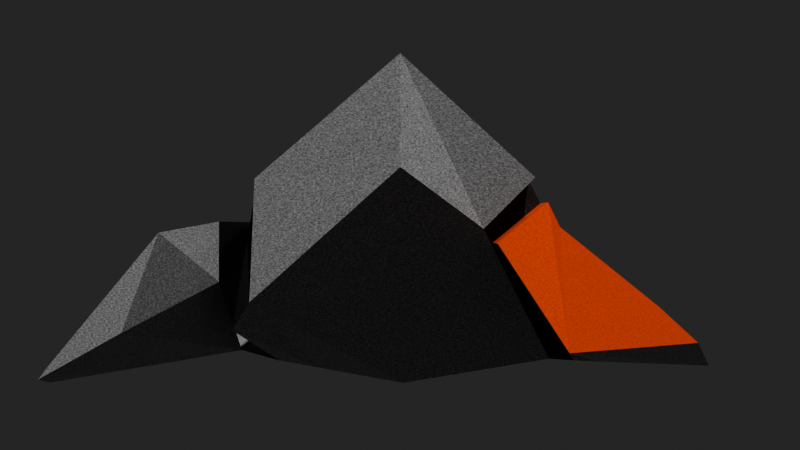 # Source: logo.blend  (saved by Blender 5.2.45; exported with 4.5.12 LTS)
import bpy
from mathutils import Matrix  # noqa: F401  (used for matrix-valued properties, if any)

bpy.ops.wm.read_factory_settings(use_empty=True)
scene = bpy.context.scene
scene.name = 'Scene'

# ---- collections
col_collection = bpy.data.collections.new('Collection'); scene.collection.children.link(col_collection)

# ---- materials (node trees are filled in below, after node groups)
mat_stone = bpy.data.materials.new('Stone')
mat_stone.alpha_threshold = 0.0
mat_stone.use_backface_culling_lightprobe_volume = False
mat_stone.roughness = 0.5
mat_stone.line_color = (0.0, 0.0, 0.0, 1.0)
mat_accent_stone = bpy.data.materials.new('Accent Stone')
mat_dark_stone = bpy.data.materials.new('Dark Stone')

# ---- material node trees
mat_stone.use_nodes = True; mat_stone.node_tree.nodes.clear()
_N = mat_stone.node_tree.nodes; _L = mat_stone.node_tree.links
n0 = _N.new('ShaderNodeOutputMaterial'); n0.name = 'Material Output'; n0.location = (200, 100)
n1 = _N.new('ShaderNodeBsdfPrincipled'); n1.name = 'Principled BSDF'; n1.location = (-104, 116)
n1.inputs[10].default_value = 0.005
n2 = _N.new('ShaderNodeTexNoise'); n2.name = 'Noise Texture'; n2.location = (-710, 132)
n2.width = 160
n2.inputs[2].default_value = 300.0
n3 = _N.new('ShaderNodeValToRGB'); n3.name = 'Color Ramp'; n3.location = (-440, 127)
while len(n3.color_ramp.elements) > 1: n3.color_ramp.elements.remove(n3.color_ramp.elements[-1])
n3.color_ramp.elements[0].position = 0.0; n3.color_ramp.elements[0].color = (0.0, 0.0, 0.0, 1.0)
_e = n3.color_ramp.elements.new(1.0); _e.color = (1.0, 1.0, 1.0, 1.0)
_L.new(n1.outputs[0], n0.inputs[0])
_L.new(n3.outputs[0], n1.inputs[0])
_L.new(n2.outputs[0], n3.inputs[0])
_L.new(n3.outputs[0], n1.inputs[7])
n0.is_active_output = True
mat_accent_stone.use_nodes = True; mat_accent_stone.node_tree.nodes.clear()
_N = mat_accent_stone.node_tree.nodes; _L = mat_accent_stone.node_tree.links
n0 = _N.new('ShaderNodeBsdfPrincipled'); n0.name = 'Principled BSDF'; n0.location = (-200, 100)
n0.inputs[1].default_value = 0.3945
n0.inputs[10].default_value = 0.005
n0.inputs[24].default_value = 0.1101
n0.inputs[27].default_value = (0.8384, 0.09765, 0.006102, 1.0)
n0.inputs[28].default_value = 0.4
n1 = _N.new('ShaderNodeOutputMaterial'); n1.name = 'Material Output'; n1.location = (200, 100)
n2 = _N.new('ShaderNodeTexNoise'); n2.name = 'Noise Texture'; n2.location = (-665, 61)
n2.width = 160
n2.inputs[2].default_value = 300.0
n3 = _N.new('ShaderNodeValToRGB'); n3.name = 'Color Ramp'; n3.location = (-473, 61)
while len(n3.color_ramp.elements) > 1: n3.color_ramp.elements.remove(n3.color_ramp.elements[-1])
n3.color_ramp.elements[0].position = 0.0; n3.color_ramp.elements[0].color = (0.0, 0.0, 0.0, 1.0)
_e = n3.color_ramp.elements.new(1.0); _e.color = (0.8384, 0.09765, 0.006102, 1.0)
_L.new(n0.outputs[0], n1.inputs[0])
_L.new(n3.outputs[0], n0.inputs[0])
_L.new(n2.outputs[0], n3.inputs[0])
n1.is_active_output = True
mat_dark_stone.use_nodes = True; mat_dark_stone.node_tree.nodes.clear()
_N = mat_dark_stone.node_tree.nodes; _L = mat_dark_stone.node_tree.links
n0 = _N.new('ShaderNodeBsdfPrincipled'); n0.name = 'Principled BSDF'; n0.location = (-200, 100)
n0.inputs[7].default_value = 1.0
n0.inputs[10].default_value = 0.005
n1 = _N.new('ShaderNodeOutputMaterial'); n1.name = 'Material Output'; n1.location = (200, 100)
n2 = _N.new('ShaderNodeTexNoise'); n2.name = 'Noise Texture'; n2.location = (-709, 106)
n2.width = 160
n2.inputs[2].default_value = 500.0
n3 = _N.new('ShaderNodeValToRGB'); n3.name = 'Color Ramp'; n3.location = (-459, 101)
while len(n3.color_ramp.elements) > 1: n3.color_ramp.elements.remove(n3.color_ramp.elements[-1])
n3.color_ramp.elements[0].position = 0.0; n3.color_ramp.elements[0].color = (0.0, 0.0, 0.0, 1.0)
_e = n3.color_ramp.elements.new(0.6773); _e.color = (0.09073, 0.09073, 0.09073, 1.0)
_e = n3.color_ramp.elements.new(1.0); _e.color = (1.0, 1.0, 1.0, 1.0)
_L.new(n0.outputs[0], n1.inputs[0])
_L.new(n2.outputs[0], n3.inputs[0])
_L.new(n3.outputs[0], n0.inputs[0])
n1.is_active_output = True

# ---- world
world_world = bpy.data.worlds.new('World'); scene.world = world_world
world_world.use_nodes = True; world_world.node_tree.nodes.clear()
_N = world_world.node_tree.nodes; _L = world_world.node_tree.links
n0 = _N.new('ShaderNodeOutputWorld'); n0.name = 'World Output'; n0.location = (200, 100)
n1 = _N.new('ShaderNodeBackground'); n1.name = 'Background'; n1.location = (-200, 100)
n1.inputs[0].default_value = (0.05088, 0.05088, 0.05088, 1.0)
_L.new(n1.outputs[0], n0.inputs[0])
n0.is_active_output = True
world_world.color = (0.05088, 0.05088, 0.05088)
world_world.sun_shadow_jitter_overblur = 0.0

# ---- cameras
cam_camera = bpy.data.cameras.new('Camera')
cam_camera.clip_end = 100.0
cam_camera.ortho_scale = 7.314

# ---- lights
light_light = bpy.data.lights.new('Light', 'POINT')
light_light.energy = 1000.0
light_light.shadow_soft_size = 0.1

# ---- meshes
me_cube = bpy.data.meshes.new('Cube')
me_cube.from_pydata([(1.157, 0.377, -0.02917), (0.443, 0.7161, -0.1067), (0.4465, -0.6119, 0.01635), (-0.02899, -0.7469, -0.1194), (-1.051, 0.4099, 0.2028), (-1.05, 0.7741, -0.06659), (-1.038, -0.5175, 0.1698), (-1.008, -0.7989, -0.1104), (-0.9848, 0.02451, -0.1044), (-0.9775, -0.2965, 0.3396), (0.4304, 0.0386, -0.1672), (-1.001, 0.3115, 0.2141), (0.4349, 0.3844, -0.1049), (-1.015, 0.4301, -0.1262), (0.9507, 0.2376, -0.03616), (-0.9957, 0.1474, -0.1709), (0.3834, 0.161, -0.1219), (-0.9711, 0.1646, -0.1327), (-1.009, 0.0142, 0.5121), (0.4469, 0.1238, -0.1767), (-0.9352, -0.06907, -0.1526), (-0.9974, -0.3423, 0.3097), (0.3677, -0.02338, -0.1196), (-1.009, -0.6146, -0.0764), (0.4371, -0.4481, 0.1005), (-1.0, -0.4275, 0.1773), (-0.0207, -0.655, -0.1113), (-0.9642, -0.3897, 0.1856), (0.05878, -0.3809, -0.05945), (-1.006, -0.4445, -0.1168), (0.4063, -0.3928, 0.09556), (0.005625, 0.79, -0.1306), (-0.0505, -0.5372, 0.2093), (-0.4124, -0.841, -0.1362), (-0.0001335, 0.3703, 0.2379), (0.05561, 0.09871, -0.1073), (0.03071, 0.272, 0.1461), (0.06318, 0.4408, -0.09347), (0.0318, 0.1977, -0.09182), (-0.03623, 0.1088, -0.09554), (0.0006143, 0.004514, -0.1454), (0.06342, -0.3472, 0.3319), (-0.2706, -0.6607, -0.1284), (0.1421, -0.4451, 0.2061), (0.03889, -0.4027, 0.196), (0.05909, -0.4367, -0.1006), (1.052, 0.6709, -0.0852), (-1.005, -0.7283, 0.117), (0.3715, -0.6979, -0.04299), (-1.046, 0.6021, 0.0657), (-1.015, -0.09076, 0.04943), (0.9488, 0.2902, -0.07183), (-0.9414, 0.3823, 0.1248), (-0.9475, 0.2575, 0.09779), (-0.9335, 0.0362, 0.2529), (-1.28, -0.1514, 0.06056), (-0.9851, -0.4838, 0.1033), (0.03679, -0.4633, 0.001061), (-0.9985, -0.469, 0.01039), (0.03333, 0.603, 0.06317), (-0.3989, -0.7025, 0.06849), (1.272, -0.1542, 0.232), (1.282, -0.1433, 0.2139), (1.28, -0.1523, 0.23), (1.284, -0.1496, 0.2259), (1.285, -0.1465, 0.2202), (1.012, 0.1576, 0.2756), (1.019, 0.1788, 0.2506), (1.016, 0.1641, 0.2712), (1.018, 0.1704, 0.265), (1.019, 0.1755, 0.2577), (-1.466, 0.142, 0.3831), (-1.463, 0.1544, 0.3528), (-1.462, 0.1518, 0.3541), (-1.466, 0.1473, 0.3771), (-1.466, 0.1515, 0.3692), (-1.464, 0.154, 0.3607), (1.171, 0.02694, 0.2845), (1.155, 0.02025, 0.3083), (1.172, 0.02431, 0.2917), (1.17, 0.02212, 0.2988), (1.164, 0.02069, 0.3046), (0.9975, -0.2786, 0.1501), (0.9774, -0.2947, 0.1649), (0.9767, -0.2952, 0.1612), (0.9952, -0.2848, 0.1543), (0.9906, -0.2901, 0.1586), (0.9843, -0.2936, 0.1623), (0.05818, 0.2694, 0.3747), (0.05855, 0.2683, 0.3827), (0.05791, 0.2653, 0.3913), (0.05637, 0.2608, 0.3992), (1.119, -0.05709, 0.03172), (1.159, -0.06911, 0.05702), (1.141, -0.06209, 0.04221), (1.025, 0.2009, 0.01159), (1.003, 0.2007, -0.006027), (1.013, 0.2155, -0.01253), (1.018, 0.2014, 0.0008386), (1.09, 0.08989, 0.1235), (1.056, 0.09875, 0.09294), (1.076, 0.09575, 0.1062), (1.005, -0.1193, 0.01523), (1.027, -0.1415, 0.03594), (1.022, -0.1275, 0.02363), (0.6132, -0.3748, -0.0321), (0.6204, -0.3764, -0.01643), (0.6268, -0.3773, -0.02937), (0.6294, -0.3751, -0.02682), (0.04981, -0.3312, 0.3468), (-0.04819, -0.3362, 0.3508), (0.046, -0.3447, 0.3373), (0.0008188, -0.3356, 0.3499), (0.0007044, 0.03102, 0.5962), (-0.09756, 0.03061, 0.6038), (-0.04873, 0.03109, 0.6036), (0.003937, 0.2519, 0.4046), (0.1019, 0.2507, 0.3988), (0.05636, 0.2608, 0.3993), (0.05343, 0.2531, 0.4032)], [], [(43, 25, 6, 32), (60, 32, 6, 47), (52, 11, 4, 49), (42, 26, 3, 33), (57, 24, 2, 48), (59, 34, 0, 46), (39, 19, 10, 35), (55, 21, 9, 50), (34, 4, 11, 36), (31, 1, 12, 37), (46, 0, 14, 51), (37, 12, 16, 38), (50, 9, 18, 54), (38, 16, 19, 39), (58, 27, 21, 55), (35, 10, 22, 40), (47, 6, 25, 56), (45, 28, 26, 42), (44, 27, 25, 43), (41, 21, 27, 44), (40, 22, 28, 45), (56, 25, 27, 58), (20, 40, 45, 29), (30, 44, 43, 24), (29, 45, 42, 23), (8, 35, 40, 20), (15, 38, 39, 17), (13, 37, 38, 15), (5, 31, 37, 13), (0, 34, 36, 14), (17, 39, 35, 8), (49, 4, 34, 59), (23, 42, 33, 7), (48, 2, 32, 60), (24, 43, 32, 2), (3, 48, 60, 33), (5, 49, 59, 31), (23, 56, 58, 29), (7, 47, 56, 23), (29, 58, 55, 20), (8, 50, 54, 17), (17, 54, 53, 15), (15, 53, 52, 13), (1, 46, 51, 12), (20, 55, 50, 8), (31, 59, 46, 1), (26, 57, 48, 3), (13, 52, 49, 5), (33, 60, 47, 7), (71, 74, 73), (74, 75, 73), (75, 76, 73), (76, 72, 73), (82, 85, 84), (85, 86, 84), (86, 87, 84), (87, 83, 84), (78, 61, 63, 81), (81, 63, 64, 80), (80, 64, 65, 79), (79, 65, 62, 77), (91, 68, 69, 90), (90, 69, 70, 89), (89, 70, 67, 88), (66, 78, 81, 68), (68, 81, 80, 69), (69, 80, 79, 70), (70, 79, 77, 67), (61, 83, 87, 63), (63, 87, 86, 64), (64, 86, 85, 65), (65, 85, 82, 62), (74, 91, 90, 75), (75, 90, 89, 76), (76, 89, 88, 72), (14, 36, 88, 67), (36, 11, 72, 88), (54, 18, 71, 73, 53), (53, 73, 72, 11, 52), (84, 83, 41, 44, 30), (95, 98, 97), (98, 96, 97), (105, 108, 107), (108, 106, 107), (103, 106, 108, 104), (104, 108, 105, 102), (93, 103, 104, 94), (94, 104, 102, 92), (95, 99, 101, 98), (98, 101, 100, 96), (99, 93, 94, 101), (101, 94, 92, 100), (19, 100, 92, 10), (10, 92, 102, 22), (99, 77, 62, 93), (93, 62, 82, 103), (12, 51, 97, 96, 16), (16, 96, 100, 19), (51, 14, 67, 95, 97), (95, 67, 77, 99), (22, 102, 105, 28), (103, 82, 84, 30, 106), (28, 105, 107, 57, 26), (107, 106, 30, 24, 57), (109, 112, 111), (112, 110, 111), (116, 119, 118), (119, 117, 118), (114, 110, 112, 115), (115, 112, 109, 113), (116, 114, 115, 119), (119, 115, 113, 117), (111, 110, 9, 21, 41), (61, 109, 111, 41, 83), (114, 18, 9, 110), (78, 113, 109, 61), (116, 71, 18, 114), (66, 117, 113, 78), (71, 116, 118, 91, 74), (118, 117, 66, 68, 91)])
me_cube.polygons.foreach_set('use_smooth', [0, 0, 0, 0, 0, 0, 0, 0, 0, 0, 0, 0, 0, 0, 0, 0, 0, 0, 0, 0, 0, 0, 0, 0, 0, 0, 0, 0, 0, 0, 0, 0, 0, 0, 1, 0, 0, 0, 0, 0, 0, 0, 0, 0, 0, 0, 0, 0, 0, 1, 1, 1, 1, 1, 1, 1, 1, 1, 1, 1, 1, 1, 1, 1, 1, 1, 1, 1, 1, 1, 1, 1, 1, 1, 1, 1, 1, 0, 0, 1, 0, 0, 0, 0, 0, 0, 0, 1, 0, 1, 0, 1, 1, 1, 0, 0, 0, 1, 0, 0, 0, 0, 0, 0, 0, 0, 1, 1, 0, 0, 1, 0, 0, 1, 0, 0, 1, 0, 1, 1])
me_cube.polygons.foreach_set('material_index', [0, 0, 0, 0, 2, 1, 0, 0, 1, 0, 2, 0, 0, 0, 0, 0, 0, 2, 0, 0, 2, 0, 0, 0, 0, 0, 0, 0, 0, 1, 0, 1, 0, 0, 0, 0, 1, 0, 0, 0, 0, 0, 0, 2, 0, 1, 2, 0, 0, 0, 0, 0, 0, 0, 0, 0, 0, 0, 0, 0, 0, 0, 0, 0, 0, 0, 0, 0, 0, 0, 0, 0, 0, 0, 0, 0, 2, 0, 0, 2, 0, 0, 2, 2, 2, 2, 0, 2, 0, 2, 0, 2, 2, 2, 0, 0, 2, 2, 0, 0, 2, 2, 2, 2, 0, 0, 0, 0, 0, 0, 0, 0, 0, 0, 0, 0, 0, 0, 0, 0])
_uv = me_cube.uv_layers.new(name='UVMap')
_uv.uv.foreach_set('vector', [0.75, 0.7188, 0.875, 0.7188, 0.875, 0.75, 0.75, 0.75, 0.5, 0.875, 0.625, 0.875, 0.625, 1.0, 0.5, 1.0, 0.5, 0.1875, 0.625, 0.1875, 0.625, 0.25, 0.5, 0.25, 0.25, 0.7188, 0.375, 0.7188, 0.375, 0.75, 0.25, 0.75, 0.5, 0.7188, 0.625, 0.7188, 0.625, 0.75, 0.5, 0.75, 0.5, 0.375, 0.625, 0.375, 0.625, 0.5, 0.5, 0.5, 0.25, 0.6094, 0.375, 0.6094, 0.375, 0.625, 0.25, 0.625, 0.5, 0.0625, 0.625, 0.0625, 0.625, 0.125, 0.5, 0.125, 0.75, 0.5, 0.875, 0.5, 0.875, 0.5625, 0.75, 0.5625, 0.25, 0.5, 0.375, 0.5, 0.375, 0.5625, 0.25, 0.5625, 0.5, 0.5, 0.625, 0.5, 0.625, 0.5625, 0.5, 0.5625, 0.25, 0.5625, 0.375, 0.5625, 0.375, 0.5938, 0.25, 0.5938, 0.5, 0.125, 0.625, 0.125, 0.625, 0.1406, 0.5, 0.1406, 0.25, 0.5938, 0.375, 0.5938, 0.375, 0.6094, 0.25, 0.6094, 0.5, 0.04688, 0.625, 0.04688, 0.625, 0.0625, 0.5, 0.0625, 0.25, 0.625, 0.375, 0.625, 0.375, 0.6875, 0.25, 0.6875, 0.5, 0.0, 0.625, 0.0, 0.625, 0.03125, 0.5, 0.03125, 0.25, 0.7031, 0.375, 0.7031, 0.375, 0.7188, 0.25, 0.7188, 0.75, 0.7031, 0.875, 0.7031, 0.875, 0.7188, 0.75, 0.7188, 0.75, 0.6875, 0.875, 0.6875, 0.875, 0.7031, 0.75, 0.7031, 0.25, 0.6875, 0.375, 0.6875, 0.375, 0.7031, 0.25, 0.7031, 0.5, 0.03125, 0.625, 0.03125, 0.625, 0.04688, 0.5, 0.04688, 0.125, 0.6875, 0.25, 0.6875, 0.25, 0.7031, 0.125, 0.7031, 0.625, 0.7031, 0.75, 0.7031, 0.75, 0.7188, 0.625, 0.7188, 0.125, 0.7031, 0.25, 0.7031, 0.25, 0.7188, 0.125, 0.7188, 0.125, 0.625, 0.25, 0.625, 0.25, 0.6875, 0.125, 0.6875, 0.125, 0.5938, 0.25, 0.5938, 0.25, 0.6094, 0.125, 0.6094, 0.125, 0.5625, 0.25, 0.5625, 0.25, 0.5938, 0.125, 0.5938, 0.125, 0.5, 0.25, 0.5, 0.25, 0.5625, 0.125, 0.5625, 0.625, 0.5, 0.75, 0.5, 0.75, 0.5625, 0.625, 0.5625, 0.125, 0.6094, 0.25, 0.6094, 0.25, 0.625, 0.125, 0.625, 0.5, 0.25, 0.625, 0.25, 0.625, 0.375, 0.5, 0.375, 0.125, 0.7188, 0.25, 0.7188, 0.25, 0.75, 0.125, 0.75, 0.5, 0.75, 0.625, 0.75, 0.625, 0.875, 0.5, 0.875, 0.625, 0.7188, 0.75, 0.7188, 0.75, 0.75, 0.625, 0.75, 0.375, 0.75, 0.5, 0.75, 0.5, 0.875, 0.375, 0.875, 0.375, 0.25, 0.5, 0.25, 0.5, 0.375, 0.375, 0.375, 0.375, 0.03125, 0.5, 0.03125, 0.5, 0.04688, 0.375, 0.04688, 0.375, 0.0, 0.5, 0.0, 0.5, 0.03125, 0.375, 0.03125, 0.375, 0.04688, 0.5, 0.04688, 0.5, 0.0625, 0.375, 0.0625, 0.375, 0.125, 0.5, 0.125, 0.5, 0.1406, 0.375, 0.1406, 0.375, 0.1406, 0.5, 0.1406, 0.5, 0.1562, 0.375, 0.1562, 0.375, 0.1562, 0.5, 0.1562, 0.5, 0.1875, 0.375, 0.1875, 0.375, 0.5, 0.5, 0.5, 0.5, 0.5625, 0.375, 0.5625, 0.375, 0.0625, 0.5, 0.0625, 0.5, 0.125, 0.375, 0.125, 0.375, 0.375, 0.5, 0.375, 0.5, 0.5, 0.375, 0.5, 0.375, 0.7188, 0.5, 0.7188, 0.5, 0.75, 0.375, 0.75, 0.375, 0.1875, 0.5, 0.1875, 0.5, 0.25, 0.375, 0.25, 0.375, 0.875, 0.5, 0.875, 0.5, 1.0, 0.375, 1.0, 0.8749, 0.5942, 0.8747, 0.5948, 0.8748, 0.5904, 0.8747, 0.5948, 0.875, 0.5933, 0.8748, 0.5904, 0.875, 0.5933, 0.875, 0.5917, 0.8748, 0.5904, 0.875, 0.5917, 0.875, 0.5901, 0.8748, 0.5904, 0.6163, 0.6875, 0.6196, 0.6877, 0.625, 0.688, 0.6196, 0.6877, 0.6225, 0.6881, 0.625, 0.688, 0.6225, 0.6881, 0.6247, 0.6891, 0.625, 0.688, 0.6247, 0.6891, 0.6257, 0.6902, 0.625, 0.688, 0.6275, 0.6094, 0.6272, 0.625, 0.6264, 0.6251, 0.6265, 0.6093, 0.6265, 0.6093, 0.6264, 0.6251, 0.625, 0.6255, 0.625, 0.6091, 0.625, 0.6091, 0.625, 0.6255, 0.6184, 0.6251, 0.6183, 0.6093, 0.6183, 0.6093, 0.6184, 0.6251, 0.6145, 0.625, 0.6139, 0.6094, 0.75, 0.5943, 0.6267, 0.5947, 0.6252, 0.5938, 0.7501, 0.5938, 0.7501, 0.5938, 0.6252, 0.5938, 0.6229, 0.5932, 0.7501, 0.5924, 0.7501, 0.5924, 0.6229, 0.5932, 0.6215, 0.5927, 0.75, 0.5914, 0.6279, 0.5954, 0.6275, 0.6094, 0.6265, 0.6093, 0.6267, 0.5947, 0.6267, 0.5947, 0.6265, 0.6093, 0.625, 0.6091, 0.6252, 0.5938, 0.6252, 0.5938, 0.625, 0.6091, 0.6183, 0.6093, 0.6229, 0.5932, 0.6229, 0.5932, 0.6183, 0.6093, 0.6139, 0.6094, 0.6215, 0.5927, 0.6272, 0.625, 0.6274, 0.6875, 0.6264, 0.6874, 0.6264, 0.6251, 0.6264, 0.6251, 0.6264, 0.6874, 0.625, 0.6875, 0.625, 0.6255, 0.625, 0.6255, 0.625, 0.6875, 0.6196, 0.6877, 0.6184, 0.6251, 0.6184, 0.6251, 0.6196, 0.6877, 0.6163, 0.6875, 0.6145, 0.625, 0.8749, 0.5942, 0.75, 0.5943, 0.7501, 0.5938, 0.8748, 0.5937, 0.8748, 0.5937, 0.7501, 0.5938, 0.7501, 0.5924, 0.875, 0.5917, 0.875, 0.5917, 0.7501, 0.5924, 0.75, 0.5914, 0.875, 0.5901, 0.625, 0.5625, 0.75, 0.5625, 0.75, 0.5914, 0.6215, 0.5927, 0.75, 0.5625, 0.875, 0.5625, 0.875, 0.5901, 0.75, 0.5914, 0.5, 0.1406, 0.625, 0.1406, 0.625, 0.1555, 0.6173, 0.1562, 0.5, 0.1562, 0.5, 0.1562, 0.6173, 0.1562, 0.625, 0.1599, 0.625, 0.1875, 0.5, 0.1875, 0.625, 0.688, 0.6274, 0.6875, 0.75, 0.6875, 0.75, 0.7031, 0.625, 0.7031, 0.5065, 0.5937, 0.5026, 0.5933, 0.5, 0.589, 0.5026, 0.5933, 0.5011, 0.5924, 0.5, 0.589, 0.4928, 0.7031, 0.4966, 0.7032, 0.5, 0.7036, 0.4966, 0.7032, 0.4957, 0.7033, 0.5, 0.7036, 0.5136, 0.6875, 0.5139, 0.7031, 0.5, 0.7031, 0.5, 0.6877, 0.5, 0.6877, 0.5, 0.7031, 0.4928, 0.7031, 0.495, 0.6875, 0.5117, 0.625, 0.5136, 0.6875, 0.5, 0.6877, 0.5, 0.6257, 0.5, 0.6257, 0.5, 0.6877, 0.495, 0.6875, 0.4955, 0.625, 0.5065, 0.5937, 0.5127, 0.6094, 0.5, 0.6094, 0.5, 0.5938, 0.5, 0.5938, 0.5, 0.6094, 0.4954, 0.6094, 0.4957, 0.5938, 0.5127, 0.6094, 0.5117, 0.625, 0.5, 0.6257, 0.5, 0.6094, 0.5, 0.6094, 0.5, 0.6257, 0.4955, 0.625, 0.4954, 0.6094, 0.375, 0.6094, 0.4954, 0.6094, 0.4955, 0.625, 0.375, 0.625, 0.375, 0.625, 0.4955, 0.625, 0.495, 0.6875, 0.375, 0.6875, 0.5127, 0.6094, 0.6139, 0.6094, 0.6145, 0.625, 0.5117, 0.625, 0.5117, 0.625, 0.6145, 0.625, 0.6163, 0.6875, 0.5136, 0.6875, 0.375, 0.5625, 0.5, 0.5625, 0.5, 0.589, 0.4957, 0.5938, 0.375, 0.5938, 0.375, 0.5938, 0.4957, 0.5938, 0.4954, 0.6094, 0.375, 0.6094, 0.5, 0.5625, 0.625, 0.5625, 0.6215, 0.5927, 0.5065, 0.5937, 0.5, 0.589, 0.5065, 0.5937, 0.6215, 0.5927, 0.6139, 0.6094, 0.5127, 0.6094, 0.375, 0.6875, 0.495, 0.6875, 0.4928, 0.7031, 0.375, 0.7031, 0.5136, 0.6875, 0.6163, 0.6875, 0.625, 0.688, 0.625, 0.7031, 0.5139, 0.7031, 0.375, 0.7031, 0.4928, 0.7031, 0.5, 0.7036, 0.5, 0.7188, 0.375, 0.7188, 0.5, 0.7036, 0.5139, 0.7031, 0.625, 0.7031, 0.625, 0.7188, 0.5, 0.7188, 0.7453, 0.625, 0.7499, 0.6249, 0.75, 0.6701, 0.7499, 0.6249, 0.7548, 0.6251, 0.75, 0.6701, 0.7541, 0.5946, 0.7501, 0.5947, 0.75, 0.5943, 0.7501, 0.5947, 0.7444, 0.5945, 0.75, 0.5943, 0.7563, 0.6094, 0.7563, 0.625, 0.75, 0.625, 0.75, 0.6094, 0.75, 0.6094, 0.75, 0.625, 0.7453, 0.625, 0.7449, 0.6094, 0.7541, 0.5946, 0.7563, 0.6094, 0.75, 0.6094, 0.75, 0.5947, 0.75, 0.5947, 0.75, 0.6094, 0.7449, 0.6094, 0.7439, 0.5947, 0.75, 0.6701, 0.7563, 0.625, 0.875, 0.625, 0.875, 0.6875, 0.75, 0.6875, 0.6272, 0.625, 0.7453, 0.625, 0.75, 0.6701, 0.75, 0.6875, 0.6274, 0.6875, 0.7563, 0.6094, 0.875, 0.6094, 0.875, 0.625, 0.7563, 0.625, 0.6275, 0.6094, 0.7449, 0.6094, 0.7453, 0.625, 0.6272, 0.625, 0.7541, 0.5946, 0.8749, 0.5942, 0.875, 0.6094, 0.7563, 0.6094, 0.6279, 0.5954, 0.7439, 0.5947, 0.7449, 0.6094, 0.6275, 0.6094, 0.8749, 0.5942, 0.7541, 0.5946, 0.75, 0.5943, 0.75, 0.5943, 0.8749, 0.5942, 0.75, 0.5943, 0.7439, 0.5947, 0.6279, 0.5954, 0.6267, 0.5947, 0.75, 0.5943])
me_cube.materials.append(mat_stone)
me_cube.materials.append(mat_accent_stone)
me_cube.materials.append(mat_dark_stone)
me_cube.use_mirror_vertex_groups = False
me_cube.update()
me_cube_001 = bpy.data.meshes.new('Cube.001')
me_cube_001.from_pydata([(-0.6256, -0.8088, -0.119), (-0.6256, -0.77, -0.06645), (-0.6256, 0.8023, -0.1211), (-0.6256, 0.6191, 0.04781), (0.4853, -0.8088, -0.119), (0.6256, -0.77, -0.06645), (0.1595, 0.8023, -0.1211), (0.397, 0.6191, 0.04781), (-0.6256, 0.006467, -0.1685), (-0.6256, -3.189e-34, 0.6191), (0.1403, 0.006467, -0.1685), (0.6256, -3.189e-34, 0.6191), (-0.6256, -0.4249, -0.09093), (0.4271, -0.427, 0.2526), (-0.6256, -0.427, 0.2526), (0.06548, -0.4249, -0.09093), (-0.6256, 0.3106, 0.3539), (0.15, 0.3882, -0.1039), (-0.6256, 0.3882, -0.1039), (0.4953, 0.3106, 0.3539), (-0.6256, 0.3679, 0.2397), (0.1595, 0.5144, -0.1103), (-0.6256, 0.5144, -0.1103), (0.491, 0.3679, 0.2397), (-0.6256, -0.7894, -0.0927), (-0.6256, 0.7107, -0.03665), (0.397, 0.7107, -0.03665), (0.6256, -0.7894, -0.0927), (0.6256, 0.000293, 0.3708), (-0.6256, 0.000293, 0.3708), (-0.6256, -0.4274, 0.1103), (0.4271, -0.4274, 0.1103), (0.4953, 0.1921, 0.2353), (-0.6256, 0.1921, 0.2353), (0.6256, 0.3691, -0.03531), (-0.6256, 0.3691, -0.03531), (-0.6256, -0.3361, 0.3518), (0.1363, -0.2092, -0.1297), (-0.6256, -0.2092, -0.1297), (0.4856, -0.3361, 0.3518), (0.4856, -0.3484, 0.06545), (-0.6256, -0.3484, 0.06545), (-0.6256, -0.317, -0.1103), (0.4271, -0.3448, 0.3057), (0.4271, -0.3967, -0.003202), (-0.6256, -0.3448, 0.3057), (0.1363, -0.317, -0.1103), (-0.6256, -0.3967, -0.003202), (-0.6256, -0.6168, -0.1049), (0.6256, -0.5267, 0.2279), (-0.6256, -0.5267, 0.2279), (0.2802, -0.6168, -0.1049), (-0.6256, -0.6084, 0.008775), (0.6256, -0.6084, 0.008775), (-0.6256, 0.4513, -0.1071), (0.498, 0.3392, 0.2968), (-0.6256, 0.3392, 0.2968), (0.1596, 0.4513, -0.1071), (-0.6256, 0.2806, 0.1), (0.4922, 0.2244, 0.2014), (0.356, 0.3392, 0.2968), (0.3533, 0.3106, 0.3539), (0.3533, 0.1921, 0.2353), (0.008074, 0.3882, -0.1039), (0.3502, 0.2244, 0.2014), (0.01767, 0.4513, -0.1071)], [], [(35, 20, 3, 25), (25, 3, 7, 26), (53, 49, 5, 27), (27, 5, 1, 24), (48, 51, 4, 0), (49, 50, 1, 5), (19, 16, 9, 11), (18, 17, 10, 8), (32, 19, 11, 28), (41, 36, 9, 29), (52, 50, 14, 30), (42, 46, 15, 12), (19, 32, 62, 61), (54, 57, 17, 18), (29, 9, 16, 33), (7, 3, 20, 23), (2, 6, 21, 22), (26, 7, 23, 34), (58, 56, 20, 35), (54, 58, 35, 22), (6, 26, 34, 21), (8, 29, 33, 18), (32, 17, 63, 62), (48, 52, 30, 12), (38, 41, 29, 8), (17, 32, 28, 10), (4, 27, 24, 0), (51, 53, 27, 4), (2, 25, 26, 6), (22, 35, 25, 2), (42, 47, 41, 38), (10, 28, 40, 37), (28, 11, 39, 40), (8, 10, 37, 38), (11, 9, 36, 39), (47, 45, 36, 41), (30, 14, 45, 47), (12, 30, 47, 42), (37, 40, 44, 46), (40, 39, 43, 44), (38, 37, 46, 42), (39, 36, 45, 43), (15, 31, 53, 51), (0, 24, 52, 48), (24, 1, 50, 52), (13, 14, 50, 49), (12, 15, 51, 48), (31, 13, 49, 53), (21, 34, 59, 57), (18, 33, 58, 54), (33, 16, 56, 58), (23, 20, 56, 55), (22, 21, 57, 54), (34, 23, 55, 59), (64, 60, 61, 62), (65, 64, 62, 63), (17, 57, 65, 63), (57, 59, 64, 65), (59, 55, 60, 64)])
me_cube_001.polygons.foreach_set('material_index', [0, 0, 0, 0, 0, 0, 0, 0, 0, 0, 0, 0, 0, 0, 0, 0, 0, 1, 0, 0, 0, 0, 0, 0, 0, 0, 0, 0, 0, 0, 0, 0, 0, 0, 0, 0, 0, 0, 0, 2, 0, 0, 0, 0, 0, 0, 0, 0, 0, 0, 0, 0, 0, 1, 2, 0, 0, 0, 1])
_uv = me_cube_001.uv_layers.new(name='UVMap')
_uv.uv.foreach_set('vector', [0.5, 0.2188, 0.625, 0.2188, 0.625, 0.25, 0.5, 0.25, 0.5, 0.25, 0.625, 0.25, 0.625, 0.5, 0.5, 0.5, 0.5, 0.7188, 0.625, 0.7188, 0.625, 0.75, 0.5, 0.75, 0.5, 0.75, 0.625, 0.75, 0.625, 1.0, 0.5, 1.0, 0.125, 0.7188, 0.375, 0.7188, 0.375, 0.75, 0.125, 0.75, 0.625, 0.7188, 0.875, 0.7188, 0.875, 0.75, 0.625, 0.75, 0.625, 0.5625, 0.875, 0.5625, 0.875, 0.625, 0.625, 0.625, 0.125, 0.5625, 0.375, 0.5625, 0.375, 0.625, 0.125, 0.625, 0.5, 0.5625, 0.625, 0.5625, 0.625, 0.625, 0.5, 0.625, 0.5, 0.09375, 0.625, 0.09375, 0.625, 0.125, 0.5, 0.125, 0.5, 0.03125, 0.625, 0.03125, 0.625, 0.0625, 0.5, 0.0625, 0.125, 0.6719, 0.375, 0.6719, 0.375, 0.6875, 0.125, 0.6875, 0.625, 0.5625, 0.5, 0.5625, 0.5, 0.5625, 0.625, 0.5625, 0.125, 0.5469, 0.375, 0.5469, 0.375, 0.5625, 0.125, 0.5625, 0.5, 0.125, 0.625, 0.125, 0.625, 0.1875, 0.5, 0.1875, 0.625, 0.5, 0.875, 0.5, 0.875, 0.5312, 0.625, 0.5312, 0.125, 0.5, 0.375, 0.5, 0.375, 0.5312, 0.125, 0.5312, 0.5, 0.5, 0.625, 0.5, 0.625, 0.5312, 0.5, 0.5312, 0.5, 0.2031, 0.625, 0.2031, 0.625, 0.2188, 0.5, 0.2188, 0.375, 0.2031, 0.5, 0.2031, 0.5, 0.2188, 0.375, 0.2188, 0.375, 0.5, 0.5, 0.5, 0.5, 0.5312, 0.375, 0.5312, 0.375, 0.125, 0.5, 0.125, 0.5, 0.1875, 0.375, 0.1875, 0.5, 0.5625, 0.375, 0.5625, 0.375, 0.5625, 0.5, 0.5625, 0.375, 0.03125, 0.5, 0.03125, 0.5, 0.0625, 0.375, 0.0625, 0.375, 0.09375, 0.5, 0.09375, 0.5, 0.125, 0.375, 0.125, 0.375, 0.5625, 0.5, 0.5625, 0.5, 0.625, 0.375, 0.625, 0.375, 0.75, 0.5, 0.75, 0.5, 1.0, 0.375, 1.0, 0.375, 0.7188, 0.5, 0.7188, 0.5, 0.75, 0.375, 0.75, 0.375, 0.25, 0.5, 0.25, 0.5, 0.5, 0.375, 0.5, 0.375, 0.2188, 0.5, 0.2188, 0.5, 0.25, 0.375, 0.25, 0.375, 0.07812, 0.5, 0.07812, 0.5, 0.09375, 0.375, 0.09375, 0.375, 0.625, 0.5, 0.625, 0.5, 0.6562, 0.375, 0.6562, 0.5, 0.625, 0.625, 0.625, 0.625, 0.6563, 0.5, 0.6562, 0.125, 0.625, 0.375, 0.625, 0.375, 0.6562, 0.125, 0.6562, 0.625, 0.625, 0.875, 0.625, 0.875, 0.6562, 0.625, 0.6563, 0.5, 0.07812, 0.625, 0.07812, 0.625, 0.09375, 0.5, 0.09375, 0.5, 0.0625, 0.625, 0.0625, 0.625, 0.07812, 0.5, 0.07812, 0.375, 0.0625, 0.5, 0.0625, 0.5, 0.07812, 0.375, 0.07812, 0.375, 0.6562, 0.5, 0.6562, 0.5, 0.6719, 0.375, 0.6719, 0.5, 0.6562, 0.625, 0.6563, 0.625, 0.6719, 0.5, 0.6719, 0.125, 0.6562, 0.375, 0.6562, 0.375, 0.6719, 0.125, 0.6719, 0.625, 0.6563, 0.875, 0.6562, 0.875, 0.6719, 0.625, 0.6719, 0.375, 0.6875, 0.5, 0.6875, 0.5, 0.7188, 0.375, 0.7188, 0.375, 0.0, 0.5, 0.0, 0.5, 0.03125, 0.375, 0.03125, 0.5, 0.0, 0.625, 0.0, 0.625, 0.03125, 0.5, 0.03125, 0.625, 0.6875, 0.875, 0.6875, 0.875, 0.7188, 0.625, 0.7188, 0.125, 0.6875, 0.375, 0.6875, 0.375, 0.7188, 0.125, 0.7188, 0.5, 0.6875, 0.625, 0.6875, 0.625, 0.7188, 0.5, 0.7188, 0.375, 0.5312, 0.5, 0.5312, 0.5, 0.5469, 0.375, 0.5469, 0.375, 0.1875, 0.5, 0.1875, 0.5, 0.2031, 0.375, 0.2031, 0.5, 0.1875, 0.625, 0.1875, 0.625, 0.2031, 0.5, 0.2031, 0.625, 0.5312, 0.875, 0.5312, 0.875, 0.5469, 0.625, 0.5469, 0.125, 0.5312, 0.375, 0.5312, 0.375, 0.5469, 0.125, 0.5469, 0.5, 0.5312, 0.625, 0.5312, 0.625, 0.5469, 0.5, 0.5469, 0.5, 0.5469, 0.625, 0.5469, 0.625, 0.5625, 0.5, 0.5625, 0.375, 0.5469, 0.5, 0.5469, 0.5, 0.5625, 0.375, 0.5625, 0.375, 0.5625, 0.375, 0.5469, 0.375, 0.5469, 0.375, 0.5625, 0.375, 0.5469, 0.5, 0.5469, 0.5, 0.5469, 0.375, 0.5469, 0.5, 0.5469, 0.625, 0.5469, 0.625, 0.5469, 0.5, 0.5469])
me_cube_001.materials.append(mat_stone)
me_cube_001.materials.append(mat_accent_stone)
me_cube_001.materials.append(mat_dark_stone)
me_cube_001.update()

# ---- objects
ob_cube = bpy.data.objects.new('Cube', me_cube)
ob_light = bpy.data.objects.new('Light', light_light)
ob_camera = bpy.data.objects.new('Camera', cam_camera)
ob_empty = bpy.data.objects.new('Empty', None)
ob_cube_001 = bpy.data.objects.new('Cube.001', me_cube_001)

# ---- transforms, parenting, visibility, modifiers, constraints
ob_cube.location = (0.0, 0.0, 0.0)
ob_cube.scale = (0.1955, 1.0, 1.0)
ob_cube.lock_rotations_4d = False
ob_cube.empty_display_type = 'ARROWS'
ob_cube.hide_render = True
ob_cube.lineart.crease_threshold = 0.0
ob_light.location = (4.076, 1.005, 5.904)
ob_light.rotation_euler = (0.6503, 0.05522, 1.866)
ob_light.lock_rotations_4d = False
ob_light.empty_display_type = 'ARROWS'
ob_light.color = (0.0, 0.0, 0.0, 0.0)
ob_light.lineart.crease_threshold = 0.0
ob_camera.location = (3.047, 0.0, 0.2439)
ob_camera.rotation_euler = (1.571, 0.0, 1.571)
ob_camera.lock_rotations_4d = False
ob_camera.empty_display_type = 'ARROWS'
ob_camera.color = (0.0, 0.0, 0.0, 0.0)
ob_camera.display_type = 'WIRE'
ob_camera.lineart.crease_threshold = 0.0
ob_empty.location = (0.0, 0.0, 0.0)
ob_empty.rotation_euler = (1.571, -0.0, 1.571)
ob_empty.empty_display_type = 'IMAGE'
ob_empty.empty_display_size = 5.0
ob_cube_001.location = (0.0, 0.0, 0.0)

# ---- collection membership
col_collection.objects.link(ob_cube)
col_collection.objects.link(ob_light)
col_collection.objects.link(ob_camera)
col_collection.objects.link(ob_empty)
col_collection.objects.link(ob_cube_001)

# ---- scene / render settings (as saved in the file)
scene.camera = ob_camera
scene.frame_start = 1; scene.frame_end = 250; scene.frame_set(1)
scene.render.engine = 'CYCLES'
scene.render.film_transparent = True
scene.render.bake_bias = 0.0
scene.render.bake_samples = 0
scene.render.use_simplify = True
scene.render.compositor_device = 'GPU'
scene.eevee.use_volume_custom_range = False
scene.eevee.fast_gi_thickness_near = 0.1
scene.eevee.fast_gi_thickness_far = 0.0
scene.eevee.ray_tracing_options.screen_trace_thickness = 0.1
scene.view_settings.look = 'AgX - Very High Contrast'
bpy.context.view_layer.update()
